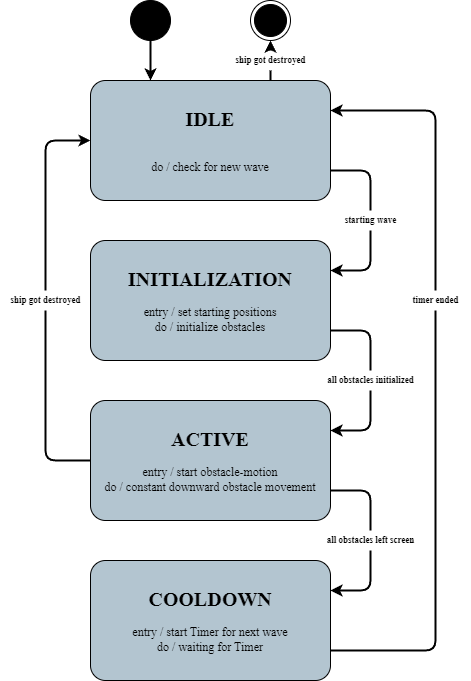

The diagram above was exported from draw.io. Its source (the exported page's mxGraphModel, read from the mxfile embedded in the PNG):
<mxGraphModel dx="1061" dy="1868" grid="1" gridSize="10" guides="1" tooltips="1" connect="1" arrows="1" fold="1" page="1" pageScale="1" pageWidth="827" pageHeight="1169" background="#ffffff" math="0" shadow="0">
  <root>
    <mxCell id="0" />
    <mxCell id="1" parent="0" />
    <mxCell id="6" style="edgeStyle=none;html=1;entryX=0.5;entryY=1;entryDx=0;entryDy=0;strokeColor=#000000;endFill=1;startArrow=none;strokeWidth=2;" edge="1" parent="1" source="35" target="4">
      <mxGeometry relative="1" as="geometry" />
    </mxCell>
    <mxCell id="14" style="edgeStyle=none;html=1;exitX=1;exitY=0.75;exitDx=0;exitDy=0;strokeColor=#000000;endArrow=none;endFill=0;startArrow=none;strokeWidth=2;" edge="1" parent="1" source="2" target="12">
      <mxGeometry relative="1" as="geometry">
        <Array as="points">
          <mxPoint x="560" y="90" />
        </Array>
      </mxGeometry>
    </mxCell>
    <mxCell id="2" value="&lt;b style=&quot;font-size: 20px;&quot;&gt;IDLE&lt;br&gt;&lt;/b&gt;&lt;br style=&quot;&quot;&gt;&lt;br style=&quot;&quot;&gt;&lt;span style=&quot;&quot;&gt;do / check for new wave&lt;/span&gt;&lt;br style=&quot;&quot;&gt;" style="html=1;align=center;verticalAlign=middle;rounded=1;absoluteArcSize=1;arcSize=30;dashed=0;fillColor=#B3C5D0;fontColor=#000000;strokeColor=#000000;fontFamily=TeX Gyre Termes;whiteSpace=wrap;shadow=0;glass=0;" vertex="1" parent="1">
      <mxGeometry x="280" width="240" height="120" as="geometry" />
    </mxCell>
    <mxCell id="5" style="edgeStyle=none;html=1;entryX=0.25;entryY=0;entryDx=0;entryDy=0;strokeColor=#000000;endFill=1;startArrow=none;strokeWidth=2;" edge="1" parent="1" source="3" target="2">
      <mxGeometry relative="1" as="geometry" />
    </mxCell>
    <mxCell id="3" value="" style="ellipse;fillColor=strokeColor;strokeColor=#000000;" vertex="1" parent="1">
      <mxGeometry x="320" y="-80" width="40" height="40" as="geometry" />
    </mxCell>
    <mxCell id="4" value="" style="ellipse;html=1;shape=endState;fillColor=strokeColor;strokeColor=#000000;" vertex="1" parent="1">
      <mxGeometry x="440" y="-80" width="40" height="40" as="geometry" />
    </mxCell>
    <mxCell id="22" style="edgeStyle=none;html=1;exitX=1;exitY=0.75;exitDx=0;exitDy=0;strokeColor=#000000;endArrow=none;endFill=0;startArrow=none;strokeWidth=2;" edge="1" parent="1" source="7" target="21">
      <mxGeometry relative="1" as="geometry">
        <Array as="points">
          <mxPoint x="560" y="250" />
        </Array>
      </mxGeometry>
    </mxCell>
    <mxCell id="7" value="&lt;b style=&quot;font-size: 20px;&quot;&gt;INITIALIZATION&lt;br&gt;&lt;/b&gt;&lt;br style=&quot;&quot;&gt;entry / set starting positions&lt;br style=&quot;&quot;&gt;&lt;span style=&quot;&quot;&gt;do / initialize obstacles&lt;/span&gt;&lt;br style=&quot;&quot;&gt;" style="html=1;align=center;verticalAlign=middle;rounded=1;absoluteArcSize=1;arcSize=30;dashed=0;fillColor=#B3C5D0;fontColor=#000000;strokeColor=#000000;fontFamily=TeX Gyre Termes;whiteSpace=wrap;shadow=0;glass=0;" vertex="1" parent="1">
      <mxGeometry x="280" y="160" width="240" height="120" as="geometry" />
    </mxCell>
    <mxCell id="18" style="edgeStyle=none;html=1;exitX=1;exitY=0.75;exitDx=0;exitDy=0;strokeColor=#000000;endArrow=none;endFill=0;startArrow=none;strokeWidth=2;" edge="1" parent="1" source="8" target="16">
      <mxGeometry relative="1" as="geometry">
        <Array as="points">
          <mxPoint x="560" y="410" />
        </Array>
      </mxGeometry>
    </mxCell>
    <mxCell id="33" style="edgeStyle=none;html=1;exitX=0;exitY=0.5;exitDx=0;exitDy=0;strokeColor=#000000;strokeWidth=2;endArrow=none;endFill=0;" edge="1" parent="1" source="8" target="30">
      <mxGeometry relative="1" as="geometry">
        <Array as="points">
          <mxPoint x="235" y="380" />
        </Array>
      </mxGeometry>
    </mxCell>
    <mxCell id="8" value="&lt;span style=&quot;font-size: 20px;&quot;&gt;&lt;b&gt;ACTIVE&lt;br&gt;&lt;/b&gt;&lt;/span&gt;&lt;br style=&quot;&quot;&gt;entry / start obstacle-motion&lt;br style=&quot;&quot;&gt;&lt;span style=&quot;&quot;&gt;do / constant downward obstacle movement&lt;/span&gt;" style="html=1;align=center;verticalAlign=middle;rounded=1;absoluteArcSize=1;arcSize=30;dashed=0;fillColor=#B3C5D0;fontColor=#000000;strokeColor=#000000;fontFamily=TeX Gyre Termes;whiteSpace=wrap;shadow=0;glass=0;" vertex="1" parent="1">
      <mxGeometry x="280" y="320" width="240" height="120" as="geometry" />
    </mxCell>
    <mxCell id="24" style="edgeStyle=none;html=1;entryX=1;entryY=0.25;entryDx=0;entryDy=0;strokeColor=#000000;endArrow=classic;endFill=1;startArrow=none;strokeWidth=2;" edge="1" parent="1" source="26" target="2">
      <mxGeometry relative="1" as="geometry">
        <Array as="points">
          <mxPoint x="625" y="30" />
        </Array>
      </mxGeometry>
    </mxCell>
    <mxCell id="28" style="edgeStyle=none;html=1;exitX=1;exitY=0.75;exitDx=0;exitDy=0;strokeColor=#000000;endArrow=none;endFill=0;startArrow=none;strokeWidth=2;" edge="1" parent="1" source="9" target="26">
      <mxGeometry relative="1" as="geometry">
        <Array as="points">
          <mxPoint x="625" y="570" />
        </Array>
      </mxGeometry>
    </mxCell>
    <mxCell id="9" value="&lt;span style=&quot;font-size: 20px;&quot;&gt;&lt;b&gt;COOLDOWN&lt;br&gt;&lt;/b&gt;&lt;/span&gt;&lt;br style=&quot;&quot;&gt;entry / start Timer for next wave&lt;br style=&quot;&quot;&gt;&lt;span style=&quot;&quot;&gt;do / waiting for Timer&lt;/span&gt;" style="html=1;align=center;verticalAlign=middle;rounded=1;absoluteArcSize=1;arcSize=30;dashed=0;fillColor=#B3C5D0;fontColor=#000000;strokeColor=#000000;fontFamily=TeX Gyre Termes;whiteSpace=wrap;shadow=0;glass=0;" vertex="1" parent="1">
      <mxGeometry x="280" y="480" width="240" height="120" as="geometry" />
    </mxCell>
    <mxCell id="15" style="edgeStyle=none;html=1;entryX=1;entryY=0.25;entryDx=0;entryDy=0;strokeColor=#000000;endFill=1;startArrow=none;strokeWidth=2;" edge="1" parent="1" source="12" target="7">
      <mxGeometry relative="1" as="geometry">
        <Array as="points">
          <mxPoint x="560" y="190" />
        </Array>
      </mxGeometry>
    </mxCell>
    <mxCell id="12" value="starting wave" style="text;html=1;align=center;verticalAlign=middle;resizable=0;points=[];autosize=1;strokeColor=none;fillColor=none;fontSize=9;fontFamily=TeX Gyre Termes;fontColor=#000000;fontStyle=1" vertex="1" parent="1">
      <mxGeometry x="520" y="130" width="80" height="20" as="geometry" />
    </mxCell>
    <mxCell id="19" style="edgeStyle=none;html=1;entryX=1;entryY=0.25;entryDx=0;entryDy=0;strokeColor=#000000;endFill=1;startArrow=none;strokeWidth=2;" edge="1" parent="1" source="16" target="9">
      <mxGeometry relative="1" as="geometry">
        <Array as="points">
          <mxPoint x="560" y="510" />
        </Array>
      </mxGeometry>
    </mxCell>
    <mxCell id="16" value="all obstacles left screen" style="text;html=1;align=center;verticalAlign=middle;resizable=0;points=[];autosize=1;strokeColor=none;fillColor=none;fontSize=9;fontFamily=TeX Gyre Termes;fontColor=#000000;fontStyle=1" vertex="1" parent="1">
      <mxGeometry x="505" y="450" width="110" height="20" as="geometry" />
    </mxCell>
    <mxCell id="23" style="edgeStyle=none;html=1;entryX=1;entryY=0.25;entryDx=0;entryDy=0;strokeColor=#000000;endFill=1;startArrow=none;strokeWidth=2;" edge="1" parent="1" source="21" target="8">
      <mxGeometry relative="1" as="geometry">
        <Array as="points">
          <mxPoint x="560" y="350" />
        </Array>
      </mxGeometry>
    </mxCell>
    <mxCell id="21" value="all obstacles initialized" style="text;html=1;align=center;verticalAlign=middle;resizable=0;points=[];autosize=1;strokeColor=none;fillColor=none;fontSize=9;fontFamily=TeX Gyre Termes;fontColor=#000000;fontStyle=1" vertex="1" parent="1">
      <mxGeometry x="505" y="290" width="110" height="20" as="geometry" />
    </mxCell>
    <mxCell id="26" value="&lt;font style=&quot;font-size: 9px;&quot;&gt;timer ended&lt;/font&gt;" style="text;html=1;align=center;verticalAlign=middle;resizable=0;points=[];autosize=1;strokeColor=none;fillColor=none;fontSize=9;fontFamily=TeX Gyre Termes;fontColor=#000000;rotation=0;fontStyle=1" vertex="1" parent="1">
      <mxGeometry x="590" y="210" width="70" height="20" as="geometry" />
    </mxCell>
    <mxCell id="34" style="edgeStyle=none;html=1;entryX=0;entryY=0.5;entryDx=0;entryDy=0;strokeColor=#000000;strokeWidth=2;endArrow=classic;endFill=1;" edge="1" parent="1" source="30" target="2">
      <mxGeometry relative="1" as="geometry">
        <Array as="points">
          <mxPoint x="235" y="60" />
        </Array>
      </mxGeometry>
    </mxCell>
    <mxCell id="30" value="ship got destroyed" style="text;html=1;align=center;verticalAlign=middle;resizable=0;points=[];autosize=1;strokeColor=none;fillColor=none;fontSize=9;fontFamily=TeX Gyre Termes;fontColor=#000000;rotation=0;fontStyle=1" vertex="1" parent="1">
      <mxGeometry x="190" y="210" width="90" height="20" as="geometry" />
    </mxCell>
    <mxCell id="36" value="" style="edgeStyle=none;html=1;exitX=0.75;exitY=0;exitDx=0;exitDy=0;entryX=0.5;entryY=1;entryDx=0;entryDy=0;strokeColor=#000000;endFill=1;startArrow=none;strokeWidth=2;endArrow=none;" edge="1" parent="1" source="2" target="35">
      <mxGeometry relative="1" as="geometry">
        <mxPoint x="460" as="sourcePoint" />
        <mxPoint x="460" y="-40" as="targetPoint" />
      </mxGeometry>
    </mxCell>
    <mxCell id="35" value="ship got destroyed" style="text;html=1;align=center;verticalAlign=middle;resizable=0;points=[];autosize=1;strokeColor=none;fillColor=none;fontSize=9;fontFamily=TeX Gyre Termes;fontColor=#000000;rotation=0;fontStyle=1" vertex="1" parent="1">
      <mxGeometry x="415" y="-30" width="90" height="20" as="geometry" />
    </mxCell>
  </root>
</mxGraphModel>